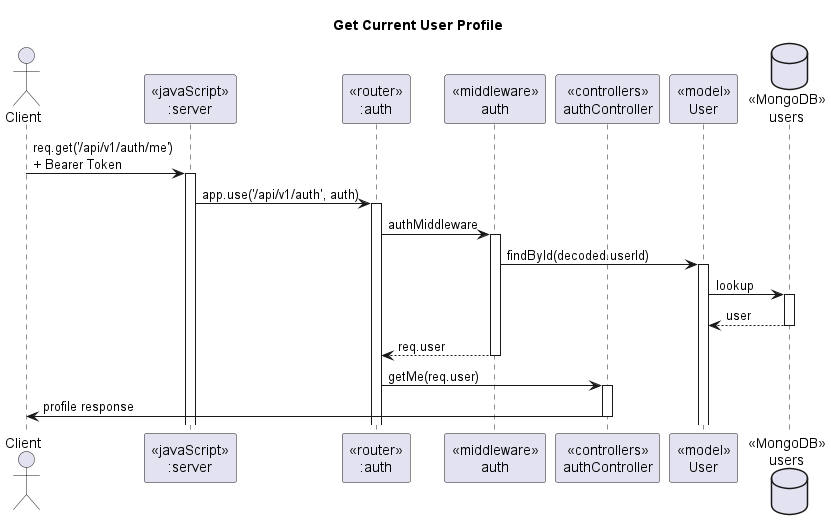

The diagram above was rendered by PlantUML. Its source (embedded in the PNG):
@startuml GetMe (GET)

title "Get Current User Profile"

actor "Client" as client
participant "<<javaScript>>\n:server" as server
participant "<<router>>\n:auth" as routerAuth
participant "<<middleware>>\nauth" as middlewareAuth
participant "<<controllers>>\nauthController" as controllerAuth
participant "<<model>>\nUser" as modelUser
database "<<MongoDB>>\nusers" as userDB

client -> server ++ : req.get('/api/v1/auth/me')\n+ Bearer Token
server -> routerAuth ++ : app.use('/api/v1/auth', auth)
routerAuth -> middlewareAuth ++ : authMiddleware
middlewareAuth -> modelUser ++ : findById(decoded.userId)
modelUser -> userDB ++ : lookup
userDB --> modelUser -- : user
middlewareAuth --> routerAuth -- : req.user
routerAuth -> controllerAuth ++ : getMe(req.user)
controllerAuth -> client -- : profile response

@enduml